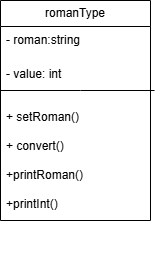

The diagram above was exported from draw.io. Its source (the exported page's mxGraphModel, read from the mxfile embedded in the PNG):
<mxGraphModel dx="872" dy="465" grid="1" gridSize="10" guides="1" tooltips="1" connect="1" arrows="1" fold="1" page="1" pageScale="1" pageWidth="850" pageHeight="1100" math="0" shadow="0">
  <root>
    <mxCell id="0" />
    <mxCell id="1" parent="0" />
    <mxCell id="cLIdmQ4-zcDmtA-GTDXh-1" parent="1" style="swimlane;fontStyle=0;childLayout=stackLayout;horizontal=1;startSize=26;fillColor=none;horizontalStack=0;resizeParent=1;resizeParentMax=0;resizeLast=0;collapsible=1;marginBottom=0;whiteSpace=wrap;html=1;" value="romanType" vertex="1">
      <mxGeometry height="220" width="150" x="330" y="60" as="geometry">
        <mxRectangle height="30" width="100" x="330" y="60" as="alternateBounds" />
      </mxGeometry>
    </mxCell>
    <mxCell id="cLIdmQ4-zcDmtA-GTDXh-2" parent="cLIdmQ4-zcDmtA-GTDXh-1" style="text;strokeColor=none;fillColor=none;align=left;verticalAlign=top;spacingLeft=4;spacingRight=4;overflow=hidden;rotatable=0;points=[[0,0.5],[1,0.5]];portConstraint=eastwest;whiteSpace=wrap;html=1;" value="- roman:string" vertex="1">
      <mxGeometry height="194" width="150" y="26" as="geometry" />
    </mxCell>
    <mxCell id="cLIdmQ4-zcDmtA-GTDXh-3" parent="1" style="text;strokeColor=none;fillColor=none;align=left;verticalAlign=top;spacingLeft=4;spacingRight=4;overflow=hidden;rotatable=0;points=[[0,0.5],[1,0.5]];portConstraint=eastwest;whiteSpace=wrap;html=1;" value="- value: int&lt;div&gt;&lt;br&gt;&lt;/div&gt;&lt;div&gt;&lt;br&gt;&lt;/div&gt;&lt;div&gt;+ setRoman()&lt;/div&gt;&lt;div&gt;&lt;br&gt;&lt;/div&gt;&lt;div&gt;+ convert()&lt;/div&gt;&lt;div&gt;&lt;br&gt;&lt;/div&gt;&lt;div&gt;+printRoman()&lt;/div&gt;&lt;div&gt;&lt;br&gt;&lt;/div&gt;&lt;div&gt;+printInt()&lt;/div&gt;" vertex="1">
      <mxGeometry height="200" width="150" x="330" y="120" as="geometry" />
    </mxCell>
    <mxCell id="cLIdmQ4-zcDmtA-GTDXh-28" edge="1" parent="1" source="cLIdmQ4-zcDmtA-GTDXh-3" style="endArrow=none;html=1;rounded=0;entryX=1.027;entryY=0.15;entryDx=0;entryDy=0;entryPerimeter=0;exitX=0;exitY=0.15;exitDx=0;exitDy=0;exitPerimeter=0;" target="cLIdmQ4-zcDmtA-GTDXh-3" value="">
      <mxGeometry height="50" relative="1" width="50" as="geometry">
        <Array as="points">
          <mxPoint x="410" y="150" />
        </Array>
        <mxPoint x="328" y="142" as="sourcePoint" />
        <mxPoint x="483" y="140" as="targetPoint" />
      </mxGeometry>
    </mxCell>
  </root>
</mxGraphModel>